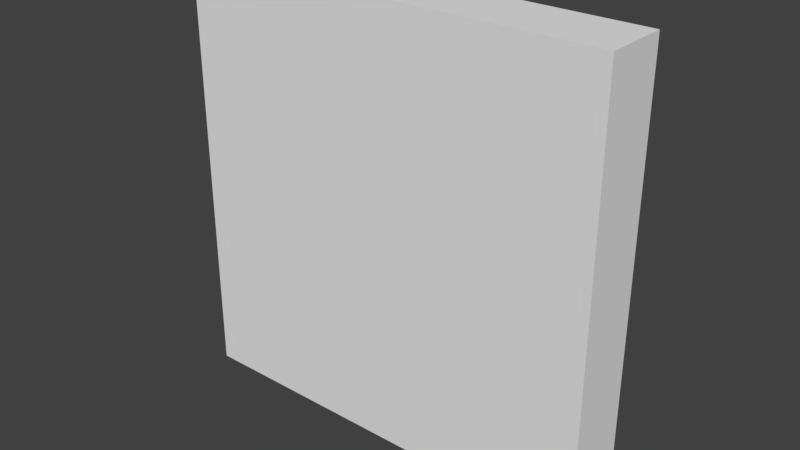 # Source: Sidewalk_BaseMesh.blend  (saved by Blender 2.78.0; exported with 4.5.12 LTS)
import bpy
from mathutils import Matrix  # noqa: F401  (used for matrix-valued properties, if any)

bpy.ops.wm.read_factory_settings(use_empty=True)
scene = bpy.context.scene
scene.name = 'Scene'

# ---- collections
col_collection_1 = bpy.data.collections.new('Collection 1'); scene.collection.children.link(col_collection_1)

# ---- materials (node trees are filled in below, after node groups)
mat_sidewalk_material = bpy.data.materials.new('Sidewalk_Material')
mat_sidewalk_material.alpha_threshold = 0.0
mat_sidewalk_material.use_transparent_shadow = False
mat_sidewalk_material.roughness = 0.5

# ---- material node trees

# ---- world
world_world = bpy.data.worlds.new('World'); scene.world = world_world
world_world.color = (0.05088, 0.05088, 0.05088)
world_world.use_sun_shadow = False
world_world.sun_shadow_jitter_overblur = 0.0
world_world.cycles.sampling_method = 'MANUAL'

# ---- meshes
me_plane_002 = bpy.data.meshes.new('Plane.002')
me_plane_002.from_pydata([(-1.0, 8.742e-08, 1.0), (1.0, 8.742e-08, 1.0), (-1.0, -8.742e-08, -1.0), (1.0, -8.742e-08, -1.0), (-1.0, 0.3, 1.0), (1.0, 0.3, 1.0), (-1.0, 0.3, -1.0), (1.0, 0.3, -1.0)], [], [(0, 2, 3, 1), (4, 5, 7, 6), (1, 3, 7, 5), (2, 0, 4, 6), (3, 2, 6, 7), (0, 1, 5, 4)])
_uv = me_plane_002.uv_layers.new(name='UVMap')
_uv.uv.foreach_set('vector', [0.9999, 0.5, 0.5652, 0.5, 0.5652, 0.06528, 0.9999, 0.06528, 0.06528, 0.5, 0.06528, 0.06528, 0.5, 0.06528, 0.5, 0.5, 0.06528, 7.52e-05, 0.5, 7.517e-05, 0.5, 0.06528, 0.06528, 0.06528, 0.5, 0.5652, 0.06528, 0.5652, 0.06528, 0.5, 0.5, 0.5, 0.5652, 0.06528, 0.5652, 0.5, 0.5, 0.5, 0.5, 0.06528, 7.517e-05, 0.5, 7.517e-05, 0.06528, 0.06528, 0.06528, 0.06528, 0.5])
me_plane_002.materials.append(mat_sidewalk_material)
me_plane_002.use_remesh_preserve_volume = False
me_plane_002.use_remesh_preserve_attributes = False
me_plane_002.use_mirror_vertex_groups = False
me_plane_002.update()

# ---- objects
ob_sidewalk = bpy.data.objects.new('Sidewalk', me_plane_002)

# ---- transforms, parenting, visibility, modifiers, constraints
ob_sidewalk.location = (0.0, 0.0, 0.0)
ob_sidewalk.lineart.crease_threshold = 0.0

# ---- collection membership
col_collection_1.objects.link(ob_sidewalk)

# ---- scene / render settings (as saved in the file)
scene.frame_start = 1; scene.frame_end = 250; scene.frame_set(234)
scene.render.engine = 'BLENDER_EEVEE_NEXT'
scene.render.resolution_percentage = 50
scene.render.dither_intensity = 0.0
scene.cycles.use_denoising = False
scene.cycles.samples = 128
scene.cycles.sampling_pattern = 'TABULATED_SOBOL'
scene.cycles.light_sampling_threshold = 0.0
scene.cycles.use_adaptive_sampling = False
scene.cycles.use_light_tree = False
scene.cycles.blur_glossy = 0.0
scene.cycles.sample_clamp_indirect = 0.0
scene.view_settings.view_transform = 'Standard'
bpy.context.view_layer.update()

# ---- added for rendering (the .blend has no active camera and no usable light): camera, sun
cam_auto = bpy.data.cameras.new('AutoCamera')
cam_auto.lens = 50.0
cam_auto.sensor_width = 36.0
cam_auto.clip_end = 1000.0
ob_auto_camera = bpy.data.objects.new('AutoCamera', cam_auto)
scene.collection.objects.link(ob_auto_camera)
ob_auto_camera.location = (2.63161, -3.00793, 2.10529)
ob_auto_camera.rotation_euler = (1.09748, -7.21219e-08, 0.694738)
scene.camera = ob_auto_camera
light_auto_sun = bpy.data.lights.new('AutoSun', 'SUN')
light_auto_sun.energy = 3.0
light_auto_sun.angle = 0.0523599
ob_auto_sun = bpy.data.objects.new('AutoSun', light_auto_sun)
scene.collection.objects.link(ob_auto_sun)
ob_auto_sun.rotation_euler = (0.872665, 0.174533, 0.523599)
bpy.context.view_layer.update()
